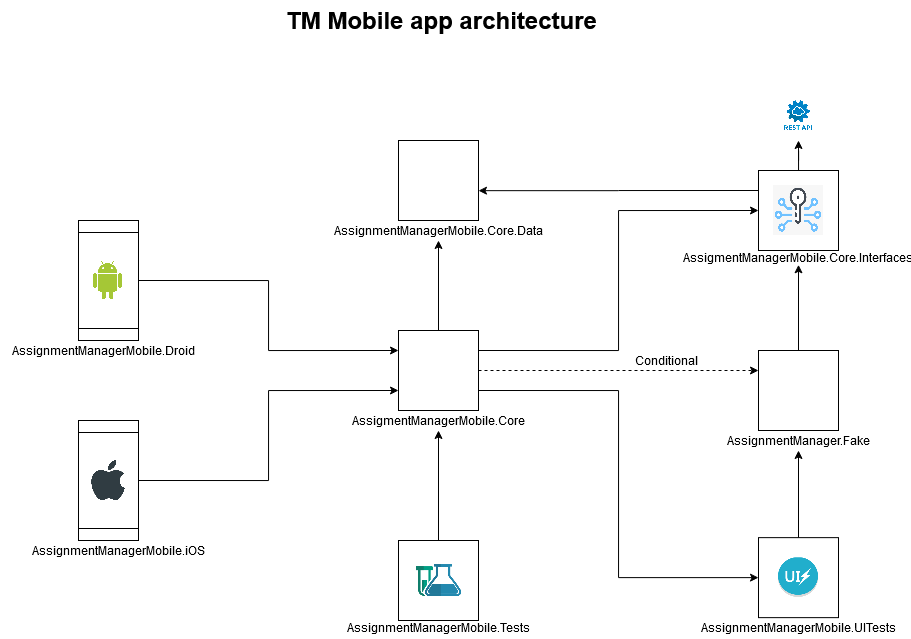

The diagram above was exported from draw.io. Its source (the exported page's mxGraphModel, read from the mxfile embedded in the PNG):
<mxGraphModel dx="1673" dy="931" grid="1" gridSize="10" guides="1" tooltips="1" connect="1" arrows="1" fold="1" page="1" pageScale="1.5" pageWidth="1169" pageHeight="826" background="none" math="0" shadow="0">
  <root>
    <mxCell id="0" style=";html=1;" />
    <mxCell id="1" style=";html=1;" parent="0" />
    <mxCell id="10b056a9c633e61c-30" value="TM Mobile app architecture" style="text;strokeColor=none;fillColor=none;html=1;fontSize=24;fontStyle=1;verticalAlign=middle;align=center;" parent="1" vertex="1">
      <mxGeometry x="80" y="40" width="1590" height="40" as="geometry" />
    </mxCell>
    <mxCell id="zTmF7s-sgLrqvLoU1WTr-65" value="" style="group" parent="1" vertex="1" connectable="0">
      <mxGeometry x="512" y="460" width="60" height="140" as="geometry" />
    </mxCell>
    <mxCell id="2idyFoT4qrGk-Qp8RNoS-2" value="" style="group" parent="zTmF7s-sgLrqvLoU1WTr-65" vertex="1" connectable="0">
      <mxGeometry x="-3.552713678800501e-15" width="60" height="140" as="geometry" />
    </mxCell>
    <mxCell id="zTmF7s-sgLrqvLoU1WTr-20" value="" style="shape=process;whiteSpace=wrap;html=1;backgroundOutline=1;strokeColor=#000000;rotation=90;" parent="2idyFoT4qrGk-Qp8RNoS-2" vertex="1">
      <mxGeometry x="-29.999999999999996" y="30" width="120" height="60" as="geometry" />
    </mxCell>
    <mxCell id="zTmF7s-sgLrqvLoU1WTr-22" value="AssignmentManagerMobile.iOS" style="text;html=1;strokeColor=none;fillColor=none;align=center;verticalAlign=middle;whiteSpace=wrap;rounded=0;" parent="2idyFoT4qrGk-Qp8RNoS-2" vertex="1">
      <mxGeometry x="20.000000000000004" y="120" width="40" height="20" as="geometry" />
    </mxCell>
    <mxCell id="zTmF7s-sgLrqvLoU1WTr-24" value="" style="shape=image;verticalLabelPosition=bottom;verticalAlign=top;imageAspect=0;image=https://cdn1.iconfinder.com/data/icons/logos-brands-1/24/logo_brand_brands_logos_apple_ios-512.png;strokeColor=#000000;" parent="2idyFoT4qrGk-Qp8RNoS-2" vertex="1">
      <mxGeometry x="10.000000000000004" y="40" width="40" height="40" as="geometry" />
    </mxCell>
    <mxCell id="zTmF7s-sgLrqvLoU1WTr-66" value="" style="group" parent="1" vertex="1" connectable="0">
      <mxGeometry x="512" y="260" width="60" height="140" as="geometry" />
    </mxCell>
    <mxCell id="zTmF7s-sgLrqvLoU1WTr-19" value="" style="shape=process;whiteSpace=wrap;html=1;backgroundOutline=1;strokeColor=#000000;rotation=90;" parent="zTmF7s-sgLrqvLoU1WTr-66" vertex="1">
      <mxGeometry x="-30" y="30" width="120" height="60" as="geometry" />
    </mxCell>
    <mxCell id="zTmF7s-sgLrqvLoU1WTr-21" value="AssignmentManagerMobile.Droid" style="text;html=1;strokeColor=none;fillColor=none;align=center;verticalAlign=middle;whiteSpace=wrap;rounded=0;" parent="zTmF7s-sgLrqvLoU1WTr-66" vertex="1">
      <mxGeometry x="5" y="120" width="40" height="20" as="geometry" />
    </mxCell>
    <mxCell id="zTmF7s-sgLrqvLoU1WTr-23" value="" style="shape=image;verticalLabelPosition=bottom;verticalAlign=top;imageAspect=0;image=https://www.reliablecounter.com/blog/wp-content/uploads/2018/08/android.png;strokeColor=#000000;" parent="zTmF7s-sgLrqvLoU1WTr-66" vertex="1">
      <mxGeometry x="14.25" y="40" width="31" height="40" as="geometry" />
    </mxCell>
    <mxCell id="zTmF7s-sgLrqvLoU1WTr-68" value="" style="group" parent="1" vertex="1" connectable="0">
      <mxGeometry x="832" y="370" width="80" height="100" as="geometry" />
    </mxCell>
    <mxCell id="zTmF7s-sgLrqvLoU1WTr-9" value="" style="whiteSpace=wrap;html=1;aspect=fixed;strokeColor=#000000;" parent="zTmF7s-sgLrqvLoU1WTr-68" vertex="1">
      <mxGeometry width="80" height="80" as="geometry" />
    </mxCell>
    <mxCell id="zTmF7s-sgLrqvLoU1WTr-10" value="AssigmentManagerMobile.Core" style="text;html=1;strokeColor=none;fillColor=none;align=center;verticalAlign=middle;whiteSpace=wrap;rounded=0;" parent="zTmF7s-sgLrqvLoU1WTr-68" vertex="1">
      <mxGeometry x="20" y="80" width="40" height="20" as="geometry" />
    </mxCell>
    <mxCell id="2idyFoT4qrGk-Qp8RNoS-14" value="" style="group" parent="1" vertex="1" connectable="0">
      <mxGeometry x="1192" y="577.14" width="80" height="100" as="geometry" />
    </mxCell>
    <mxCell id="zTmF7s-sgLrqvLoU1WTr-64" value="" style="group" parent="2idyFoT4qrGk-Qp8RNoS-14" vertex="1" connectable="0">
      <mxGeometry width="80" height="100" as="geometry" />
    </mxCell>
    <mxCell id="zTmF7s-sgLrqvLoU1WTr-17" value="" style="whiteSpace=wrap;html=1;aspect=fixed;strokeColor=#000000;" parent="zTmF7s-sgLrqvLoU1WTr-64" vertex="1">
      <mxGeometry width="80" height="80" as="geometry" />
    </mxCell>
    <mxCell id="LExyt30GtacOG9sK0oaA-34" value="" style="group" parent="zTmF7s-sgLrqvLoU1WTr-64" vertex="1" connectable="0">
      <mxGeometry x="20" y="20" width="40" height="80" as="geometry" />
    </mxCell>
    <mxCell id="zTmF7s-sgLrqvLoU1WTr-18" value="AssignmentManagerMobile.UITests" style="text;html=1;strokeColor=none;fillColor=none;align=center;verticalAlign=middle;whiteSpace=wrap;rounded=0;" parent="LExyt30GtacOG9sK0oaA-34" vertex="1">
      <mxGeometry y="60" width="40" height="20" as="geometry" />
    </mxCell>
    <mxCell id="zTmF7s-sgLrqvLoU1WTr-27" value="" style="shape=image;verticalLabelPosition=bottom;verticalAlign=top;imageAspect=0;image=https://devblogs.microsoft.com/wp-content/uploads/sites/44/2019/03/UITest.png;strokeColor=#000000;" parent="LExyt30GtacOG9sK0oaA-34" vertex="1">
      <mxGeometry width="40" height="40" as="geometry" />
    </mxCell>
    <mxCell id="LExyt30GtacOG9sK0oaA-9" value="" style="group" parent="1" vertex="1" connectable="0">
      <mxGeometry x="1192" y="210" width="80" height="94.29000000000002" as="geometry" />
    </mxCell>
    <mxCell id="zTmF7s-sgLrqvLoU1WTr-7" value="AssigmentManagerMobile.Core.Interfaces" style="text;html=1;strokeColor=none;fillColor=none;align=center;verticalAlign=middle;whiteSpace=wrap;rounded=0;" parent="LExyt30GtacOG9sK0oaA-9" vertex="1">
      <mxGeometry x="23.333333333333258" y="80.00428571428574" width="33.33333333333333" height="14.285714285714286" as="geometry" />
    </mxCell>
    <mxCell id="LExyt30GtacOG9sK0oaA-7" value="" style="whiteSpace=wrap;html=1;aspect=fixed;" parent="LExyt30GtacOG9sK0oaA-9" vertex="1">
      <mxGeometry width="80" height="80" as="geometry" />
    </mxCell>
    <mxCell id="LExyt30GtacOG9sK0oaA-8" value="" style="shape=image;verticalLabelPosition=bottom;verticalAlign=top;imageAspect=0;image=https://www.kindpng.com/picc/m/73-732363_grand-master-key-icon-networking-icon-png-transparent.png" parent="LExyt30GtacOG9sK0oaA-9" vertex="1">
      <mxGeometry x="15" y="15" width="50" height="50" as="geometry" />
    </mxCell>
    <mxCell id="LExyt30GtacOG9sK0oaA-12" style="edgeStyle=orthogonalEdgeStyle;rounded=0;orthogonalLoop=1;jettySize=auto;html=1;entryX=0.5;entryY=1;entryDx=0;entryDy=0;" parent="1" source="LExyt30GtacOG9sK0oaA-7" edge="1">
      <mxGeometry relative="1" as="geometry">
        <mxPoint x="1232" y="180" as="targetPoint" />
      </mxGeometry>
    </mxCell>
    <mxCell id="LExyt30GtacOG9sK0oaA-15" value="" style="shape=image;verticalLabelPosition=bottom;verticalAlign=top;imageAspect=0;image=https://i.dlpng.com/static/png/4718236-rest-apipng-rest-png-1451_1500_preview.png" parent="1" vertex="1">
      <mxGeometry x="1207" y="130" width="50" height="50" as="geometry" />
    </mxCell>
    <mxCell id="LExyt30GtacOG9sK0oaA-18" value="" style="group" parent="1" vertex="1" connectable="0">
      <mxGeometry x="832" y="180" width="80" height="100" as="geometry" />
    </mxCell>
    <mxCell id="LExyt30GtacOG9sK0oaA-16" value="" style="whiteSpace=wrap;html=1;aspect=fixed;" parent="LExyt30GtacOG9sK0oaA-18" vertex="1">
      <mxGeometry width="80" height="80" as="geometry" />
    </mxCell>
    <mxCell id="LExyt30GtacOG9sK0oaA-17" value="AssignmentManagerMobile.Core.Data" style="text;html=1;strokeColor=none;fillColor=none;align=center;verticalAlign=middle;whiteSpace=wrap;rounded=0;" parent="LExyt30GtacOG9sK0oaA-18" vertex="1">
      <mxGeometry x="20" y="80" width="40" height="20" as="geometry" />
    </mxCell>
    <mxCell id="LExyt30GtacOG9sK0oaA-21" style="edgeStyle=orthogonalEdgeStyle;rounded=0;orthogonalLoop=1;jettySize=auto;html=1;exitX=0.5;exitY=0;exitDx=0;exitDy=0;entryX=0.5;entryY=1;entryDx=0;entryDy=0;" parent="1" source="LExyt30GtacOG9sK0oaA-19" target="zTmF7s-sgLrqvLoU1WTr-7" edge="1">
      <mxGeometry relative="1" as="geometry" />
    </mxCell>
    <mxCell id="LExyt30GtacOG9sK0oaA-24" value="" style="group" parent="1" vertex="1" connectable="0">
      <mxGeometry x="1192" y="390" width="80" height="100" as="geometry" />
    </mxCell>
    <mxCell id="LExyt30GtacOG9sK0oaA-19" value="" style="whiteSpace=wrap;html=1;aspect=fixed;" parent="LExyt30GtacOG9sK0oaA-24" vertex="1">
      <mxGeometry width="80" height="80" as="geometry" />
    </mxCell>
    <mxCell id="LExyt30GtacOG9sK0oaA-20" value="AssignmentManager.Fake" style="text;html=1;strokeColor=none;fillColor=none;align=center;verticalAlign=middle;whiteSpace=wrap;rounded=0;" parent="LExyt30GtacOG9sK0oaA-24" vertex="1">
      <mxGeometry x="20" y="80" width="40" height="20" as="geometry" />
    </mxCell>
    <mxCell id="LExyt30GtacOG9sK0oaA-25" style="edgeStyle=orthogonalEdgeStyle;rounded=0;orthogonalLoop=1;jettySize=auto;html=1;exitX=0.5;exitY=0;exitDx=0;exitDy=0;entryX=0.5;entryY=1;entryDx=0;entryDy=0;" parent="1" source="zTmF7s-sgLrqvLoU1WTr-9" target="LExyt30GtacOG9sK0oaA-17" edge="1">
      <mxGeometry relative="1" as="geometry" />
    </mxCell>
    <mxCell id="LExyt30GtacOG9sK0oaA-26" style="edgeStyle=orthogonalEdgeStyle;rounded=0;orthogonalLoop=1;jettySize=auto;html=1;exitX=0;exitY=0.25;exitDx=0;exitDy=0;entryX=1;entryY=0.627;entryDx=0;entryDy=0;entryPerimeter=0;" parent="1" source="LExyt30GtacOG9sK0oaA-7" target="LExyt30GtacOG9sK0oaA-16" edge="1">
      <mxGeometry relative="1" as="geometry" />
    </mxCell>
    <mxCell id="LExyt30GtacOG9sK0oaA-32" style="edgeStyle=orthogonalEdgeStyle;rounded=0;orthogonalLoop=1;jettySize=auto;html=1;exitX=0.5;exitY=0;exitDx=0;exitDy=0;entryX=0.5;entryY=1;entryDx=0;entryDy=0;" parent="1" source="zTmF7s-sgLrqvLoU1WTr-17" target="LExyt30GtacOG9sK0oaA-20" edge="1">
      <mxGeometry relative="1" as="geometry" />
    </mxCell>
    <mxCell id="LExyt30GtacOG9sK0oaA-37" style="edgeStyle=orthogonalEdgeStyle;rounded=0;orthogonalLoop=1;jettySize=auto;html=1;exitX=1;exitY=0.75;exitDx=0;exitDy=0;entryX=0;entryY=0.5;entryDx=0;entryDy=0;" parent="1" source="zTmF7s-sgLrqvLoU1WTr-9" target="zTmF7s-sgLrqvLoU1WTr-17" edge="1">
      <mxGeometry relative="1" as="geometry" />
    </mxCell>
    <mxCell id="LExyt30GtacOG9sK0oaA-38" style="edgeStyle=orthogonalEdgeStyle;rounded=0;orthogonalLoop=1;jettySize=auto;html=1;exitX=0.5;exitY=0;exitDx=0;exitDy=0;entryX=0;entryY=0.25;entryDx=0;entryDy=0;" parent="1" source="zTmF7s-sgLrqvLoU1WTr-19" target="zTmF7s-sgLrqvLoU1WTr-9" edge="1">
      <mxGeometry relative="1" as="geometry" />
    </mxCell>
    <mxCell id="LExyt30GtacOG9sK0oaA-39" style="edgeStyle=orthogonalEdgeStyle;rounded=0;orthogonalLoop=1;jettySize=auto;html=1;exitX=0.5;exitY=0;exitDx=0;exitDy=0;entryX=0;entryY=0.75;entryDx=0;entryDy=0;" parent="1" source="zTmF7s-sgLrqvLoU1WTr-20" target="zTmF7s-sgLrqvLoU1WTr-9" edge="1">
      <mxGeometry relative="1" as="geometry" />
    </mxCell>
    <mxCell id="LExyt30GtacOG9sK0oaA-43" value="" style="group" parent="1" vertex="1" connectable="0">
      <mxGeometry x="832" y="580" width="80" height="94.29000000000008" as="geometry" />
    </mxCell>
    <mxCell id="zTmF7s-sgLrqvLoU1WTr-16" value="AssignmentManagerMobile.Tests" style="text;html=1;strokeColor=none;fillColor=none;align=center;verticalAlign=middle;whiteSpace=wrap;rounded=0;" parent="LExyt30GtacOG9sK0oaA-43" vertex="1">
      <mxGeometry x="26.66999999999996" y="80.00428571428574" width="26.666666666666664" height="14.285714285714286" as="geometry" />
    </mxCell>
    <mxCell id="LExyt30GtacOG9sK0oaA-41" value="" style="whiteSpace=wrap;html=1;aspect=fixed;" parent="LExyt30GtacOG9sK0oaA-43" vertex="1">
      <mxGeometry width="80" height="80" as="geometry" />
    </mxCell>
    <mxCell id="LExyt30GtacOG9sK0oaA-42" value="" style="shape=image;verticalLabelPosition=bottom;verticalAlign=top;imageAspect=0;image=https://refactorsaurusrex.com/post-images/2015/testing-icon.png" parent="LExyt30GtacOG9sK0oaA-43" vertex="1">
      <mxGeometry x="10" y="20" width="60" height="40" as="geometry" />
    </mxCell>
    <mxCell id="LExyt30GtacOG9sK0oaA-44" style="edgeStyle=orthogonalEdgeStyle;rounded=0;orthogonalLoop=1;jettySize=auto;html=1;exitX=0.5;exitY=0;exitDx=0;exitDy=0;entryX=0.5;entryY=1;entryDx=0;entryDy=0;" parent="1" source="LExyt30GtacOG9sK0oaA-41" target="zTmF7s-sgLrqvLoU1WTr-10" edge="1">
      <mxGeometry relative="1" as="geometry" />
    </mxCell>
    <mxCell id="NNrTGaVM1s9UIhCQYHfV-1" style="edgeStyle=orthogonalEdgeStyle;rounded=0;orthogonalLoop=1;jettySize=auto;html=1;exitX=1;exitY=0.25;exitDx=0;exitDy=0;entryX=0;entryY=0.5;entryDx=0;entryDy=0;" edge="1" parent="1" source="zTmF7s-sgLrqvLoU1WTr-9" target="LExyt30GtacOG9sK0oaA-7">
      <mxGeometry relative="1" as="geometry" />
    </mxCell>
    <mxCell id="NNrTGaVM1s9UIhCQYHfV-2" style="edgeStyle=orthogonalEdgeStyle;rounded=0;orthogonalLoop=1;jettySize=auto;html=1;exitX=1;exitY=0.5;exitDx=0;exitDy=0;entryX=0;entryY=0.25;entryDx=0;entryDy=0;dashed=1;" edge="1" parent="1" source="zTmF7s-sgLrqvLoU1WTr-9" target="LExyt30GtacOG9sK0oaA-19">
      <mxGeometry relative="1" as="geometry" />
    </mxCell>
    <mxCell id="NNrTGaVM1s9UIhCQYHfV-3" value="Conditional" style="text;html=1;strokeColor=none;fillColor=none;align=center;verticalAlign=middle;whiteSpace=wrap;rounded=0;" vertex="1" parent="1">
      <mxGeometry x="1080" y="390" width="40" height="20" as="geometry" />
    </mxCell>
  </root>
</mxGraphModel>